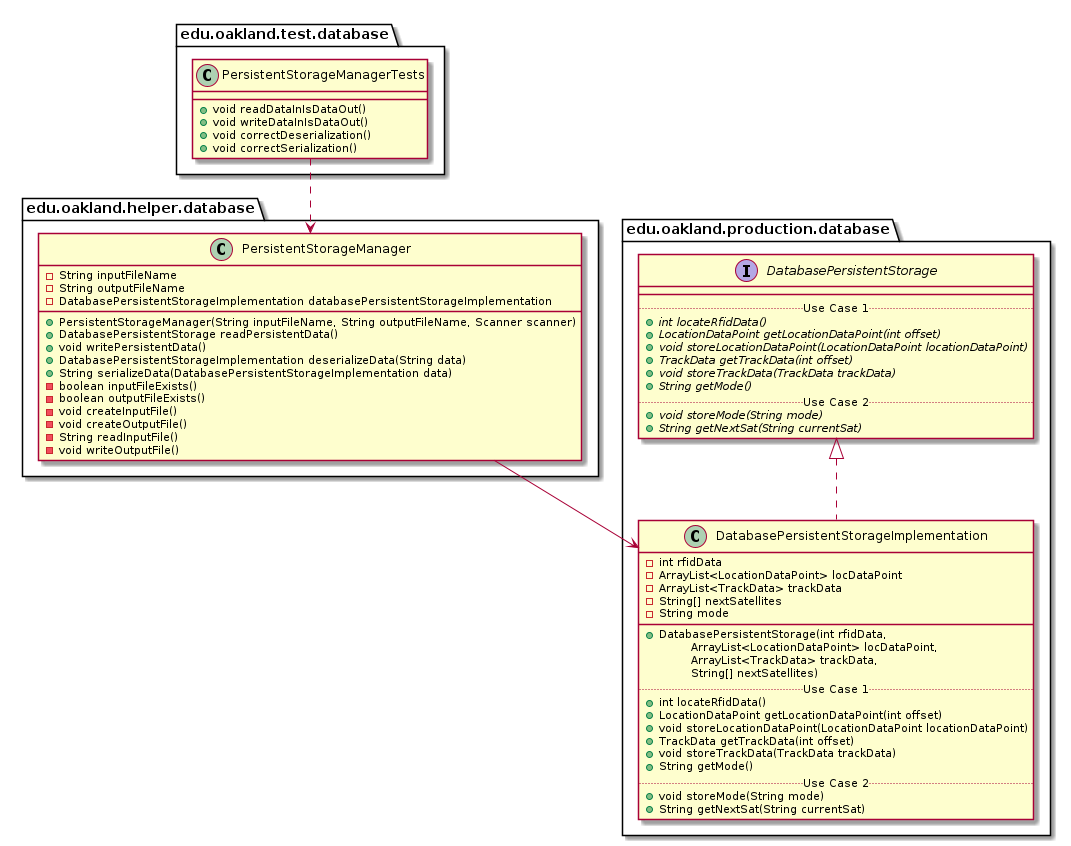

The diagram above was rendered by PlantUML. Its source (embedded in the PNG):
@startuml PersistentStorageManagerTests_Closure


package edu.oakland.test.database {
    class PersistentStorageManagerTests {
        + void readDataInIsDataOut()
        + void writeDataInIsDataOut()
        + void correctDeserialization()
        + void correctSerialization()
    }
}




package edu.oakland.helper.database {
    class PersistentStorageManager {
        - String inputFileName
        - String outputFileName
        - DatabasePersistentStorageImplementation databasePersistentStorageImplementation
        + PersistentStorageManager(String inputFileName, String outputFileName, Scanner scanner)
        + DatabasePersistentStorage readPersistentData()
        + void writePersistentData()
        + DatabasePersistentStorageImplementation deserializeData(String data)
        + String serializeData(DatabasePersistentStorageImplementation data)
        - boolean inputFileExists()
        - boolean outputFileExists()
        - void createInputFile()
        - void createOutputFile()
        - String readInputFile()
        - void writeOutputFile()
    }
}




package edu.oakland.production.database {
    class DatabasePersistentStorageImplementation {
        - int rfidData
        - ArrayList<LocationDataPoint> locDataPoint
        - ArrayList<TrackData> trackData
        - String[] nextSatellites
        - String mode
        __
        + DatabasePersistentStorage(int rfidData, 
        \tArrayList<LocationDataPoint> locDataPoint, 
        \tArrayList<TrackData> trackData, 
        \tString[] nextSatellites)
        .. Use Case 1 ..
        + int locateRfidData()
        + LocationDataPoint getLocationDataPoint(int offset)
        + void storeLocationDataPoint(LocationDataPoint locationDataPoint)
        + TrackData getTrackData(int offset)
        + void storeTrackData(TrackData trackData)
        + String getMode()
        .. Use Case 2 ..
        + void storeMode(String mode)
        + String getNextSat(String currentSat)
    }
}




package edu.oakland.production.database {
    interface DatabasePersistentStorage {
        __
        .. Use Case 1 ..
        {abstract} + int locateRfidData()
        {abstract} + LocationDataPoint getLocationDataPoint(int offset)
        {abstract} + void storeLocationDataPoint(LocationDataPoint locationDataPoint)
        {abstract} + TrackData getTrackData(int offset)
        {abstract} + void storeTrackData(TrackData trackData)
        {abstract} + String getMode()
        .. Use Case 2 ..
        {abstract} + void storeMode(String mode)
        {abstract} + String getNextSat(String currentSat)
    }
}






DatabasePersistentStorageImplementation .up.|> DatabasePersistentStorage





PersistentStorageManager --> DatabasePersistentStorageImplementation



PersistentStorageManagerTests ..> PersistentStorageManager



@enduml